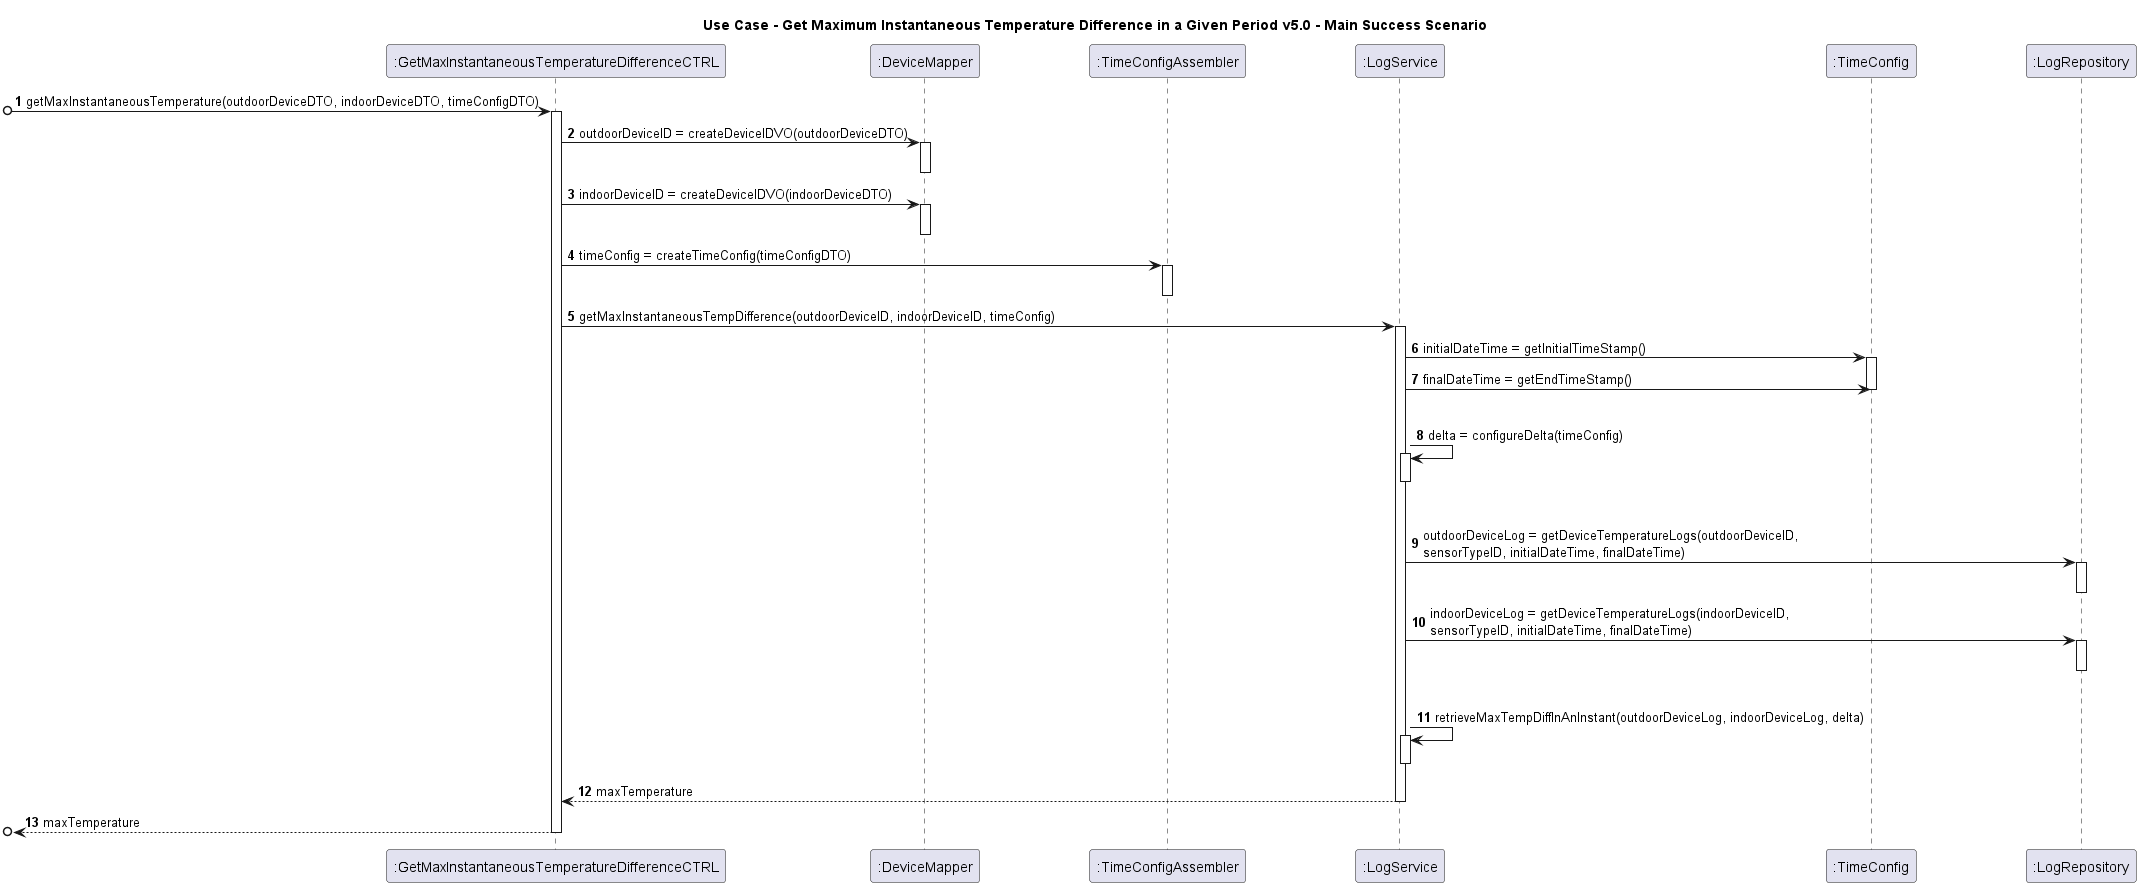

The diagram above was rendered by PlantUML. Its source (embedded in the PNG):
@startuml

skinparam ParticipantPadding 50

autonumber
title Use Case - Get Maximum Instantaneous Temperature Difference in a Given Period v5.0 - Main Success Scenario

participant ":GetMaxInstantaneousTemperatureDifferenceCTRL" as C
participant ":DeviceMapper" as DM
participant ":TimeConfigAssembler" as TCA
participant ":LogService" as LS
participant ":TimeConfig" as TC
participant ":LogRepository" as LR


[o-> C : getMaxInstantaneousTemperature(outdoorDeviceDTO, indoorDeviceDTO, timeConfigDTO)
activate C

C -> DM : outdoorDeviceID = createDeviceIDVO(outdoorDeviceDTO)
activate DM
deactivate DM

C -> DM : indoorDeviceID = createDeviceIDVO(indoorDeviceDTO)
activate DM
deactivate DM

C -> TCA : timeConfig = createTimeConfig(timeConfigDTO)
activate TCA
deactivate TCA

C -> LS : getMaxInstantaneousTempDifference(outdoorDeviceID, indoorDeviceID, timeConfig)
activate LS
LS -> TC : initialDateTime = getInitialTimeStamp()
activate TC
LS -> TC : finalDateTime = getEndTimeStamp()
|||
deactivate TC

LS -> LS : delta = configureDelta(timeConfig)
activate LS
deactivate LS
|||
LS -> LR : outdoorDeviceLog = getDeviceTemperatureLogs(outdoorDeviceID,\nsensorTypeID, initialDateTime, finalDateTime)
activate LR
deactivate LR

LS -> LR : indoorDeviceLog = getDeviceTemperatureLogs(indoorDeviceID,\nsensorTypeID, initialDateTime, finalDateTime)
activate LR
deactivate LR
|||

LS -> LS : retrieveMaxTempDiffInAnInstant(outdoorDeviceLog, indoorDeviceLog, delta)
activate LS
deactivate LS
LS --> C : maxTemperature
deactivate LS

[o<-- C : maxTemperature
deactivate C

@enduml